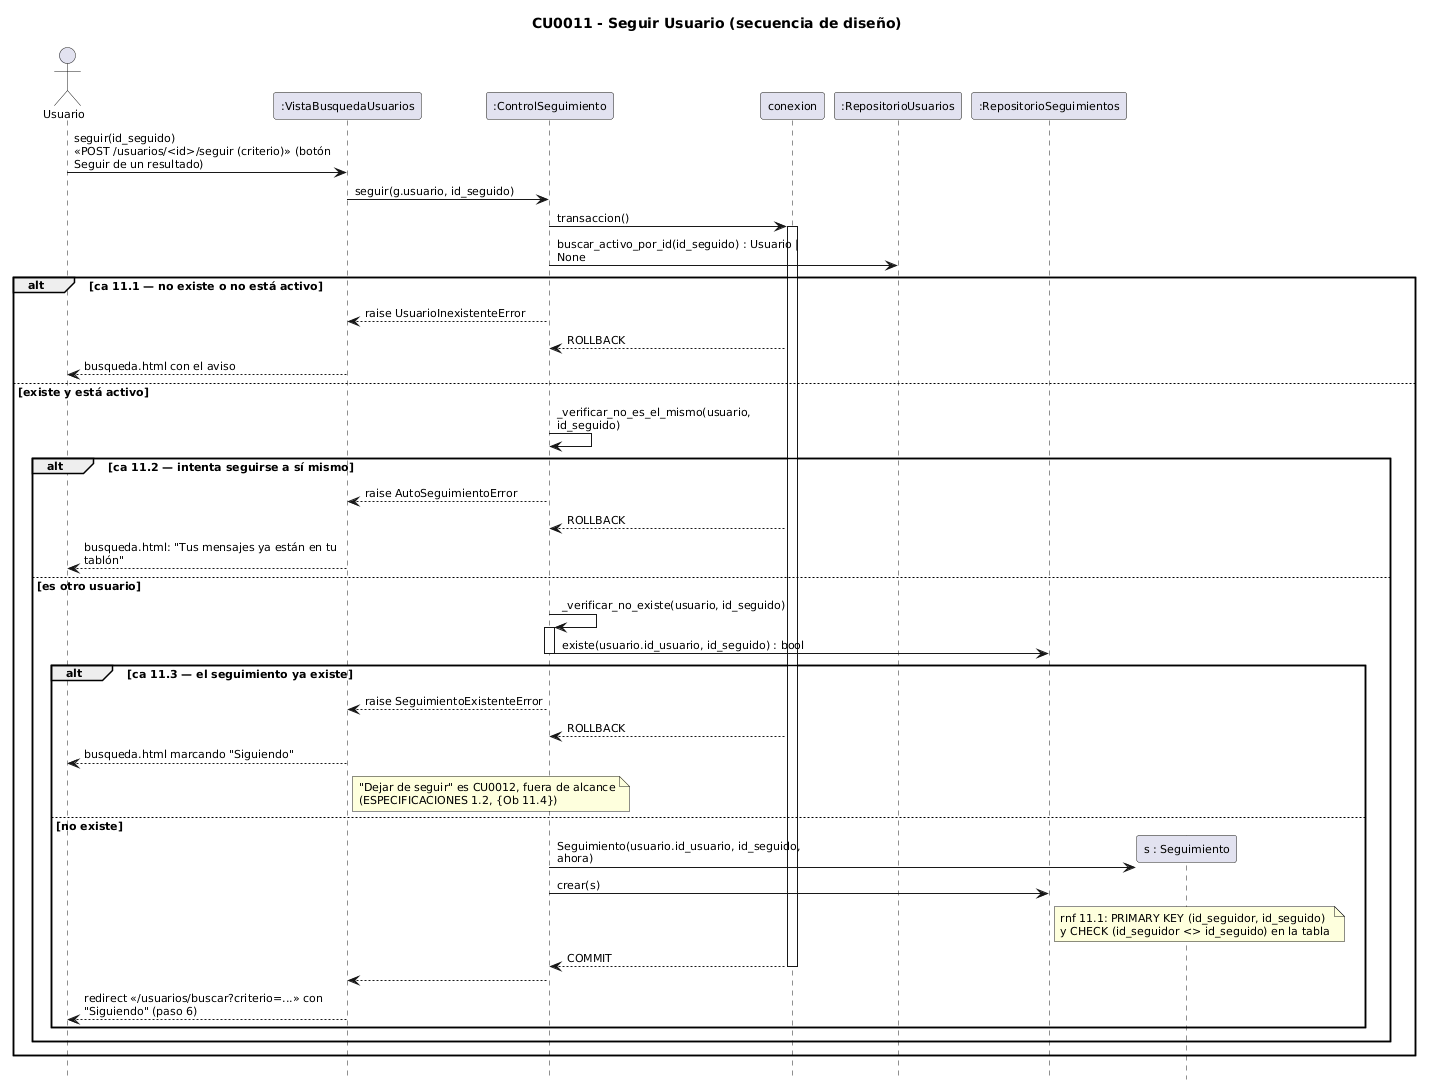

The diagram above was rendered by PlantUML. Its source (embedded in the PNG):
@startuml
skinparam shadowing false
skinparam defaultFontSize 11
skinparam sequenceMessageAlign left
skinparam responseMessageBelowArrow true
skinparam maxMessageSize 260
hide footbox
title CU0011 - Seguir Usuario (secuencia de diseño)
actor Usuario as ACT
participant ":VistaBusquedaUsuarios" as V
participant ":ControlSeguimiento" as C
participant "conexion" as CX
participant ":RepositorioUsuarios" as RU
participant ":RepositorioSeguimientos" as RS

ACT -> V : seguir(id_seguido)\n«POST /usuarios/<id>/seguir (criterio)» (botón Seguir de un resultado)
V -> C : seguir(g.usuario, id_seguido)
C -> CX : transaccion()
activate CX
C -> RU : buscar_activo_por_id(id_seguido) : Usuario | None
alt ca 11.1 — no existe o no está activo
  C --> V : raise UsuarioInexistenteError
  CX --> C : ROLLBACK
  V --> ACT : busqueda.html con el aviso
else existe y está activo
  C -> C : _verificar_no_es_el_mismo(usuario, id_seguido)
  alt ca 11.2 — intenta seguirse a sí mismo
    C --> V : raise AutoSeguimientoError
    CX --> C : ROLLBACK
    V --> ACT : busqueda.html: "Tus mensajes ya están en tu tablón"
  else es otro usuario
    C -> C : _verificar_no_existe(usuario, id_seguido)
    activate C
    C -> RS : existe(usuario.id_usuario, id_seguido) : bool
    deactivate C
    alt ca 11.3 — el seguimiento ya existe
      C --> V : raise SeguimientoExistenteError
      CX --> C : ROLLBACK
      V --> ACT : busqueda.html marcando "Siguiendo"
      note right of V : "Dejar de seguir" es CU0012, fuera de alcance\n(ESPECIFICACIONES 1.2, {Ob 11.4})
    else no existe
      create participant "s : Seguimiento" as S
      C -> S : Seguimiento(usuario.id_usuario, id_seguido, ahora)
      C -> RS : crear(s)
      note right of RS : rnf 11.1: PRIMARY KEY (id_seguidor, id_seguido)\ny CHECK (id_seguidor <> id_seguido) en la tabla
      CX --> C : COMMIT
      deactivate CX
      C --> V
      V --> ACT : redirect «/usuarios/buscar?criterio=...» con "Siguiendo" (paso 6)
    end
  end
end
@enduml